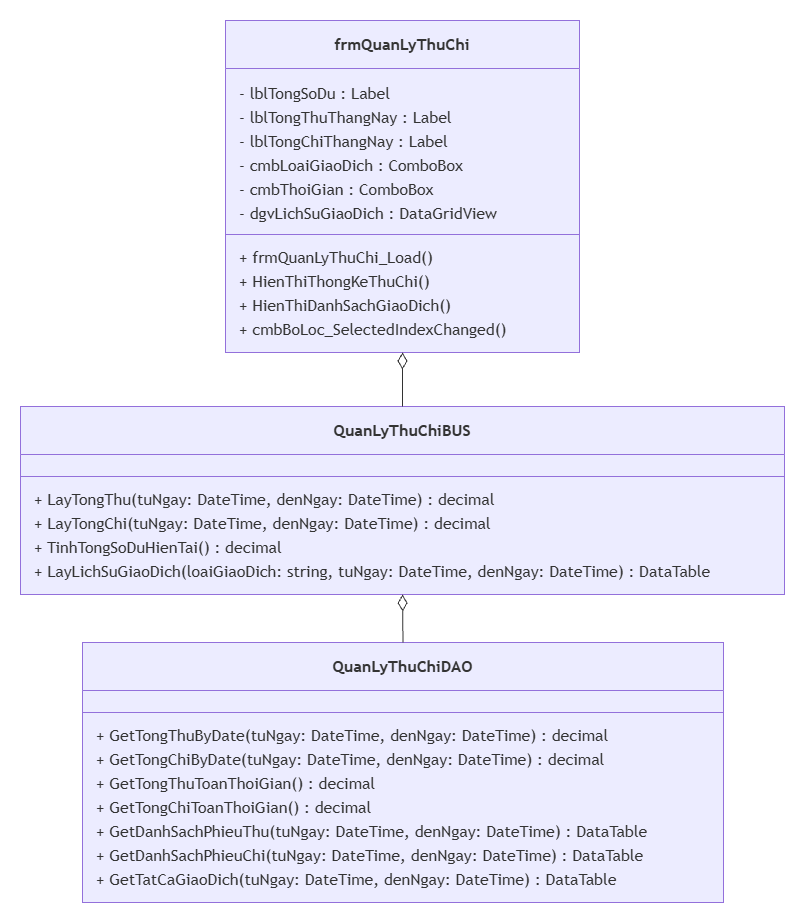

The diagram above was exported from draw.io. Its source (the exported page's mxGraphModel, read from the mxfile embedded in the PNG):
<mxGraphModel dx="936" dy="479" grid="1" gridSize="10" guides="1" tooltips="1" connect="1" arrows="1" fold="1" page="1" pageScale="1" pageWidth="900" pageHeight="1600" math="0" shadow="0">
  <root>
    <mxCell id="0" />
    <mxCell id="1" parent="0" />
    <UserObject label="" mermaidData="{&#10;  &quot;data&quot;: &quot;classDiagram\n    class frmQuanLyThuChi {\n        - lblTongSoDu : Label\n        - lblTongThuThangNay : Label\n        - lblTongChiThangNay : Label\n        - cmbLoaiGiaoDich : ComboBox\n        - cmbThoiGian : ComboBox\n        - dgvLichSuGiaoDich : DataGridView\n        + frmQuanLyThuChi_Load()\n        + HienThiThongKeThuChi()\n        + HienThiDanhSachGiaoDich()\n        + cmbBoLoc_SelectedIndexChanged()\n    }\n\n    class QuanLyThuChiBUS {\n        + LayTongThu(tuNgay: DateTime, denNgay: DateTime) : decimal\n        + LayTongChi(tuNgay: DateTime, denNgay: DateTime) : decimal\n        + TinhTongSoDuHienTai() : decimal\n        + LayLichSuGiaoDich(loaiGiaoDich: string, tuNgay: DateTime, denNgay: DateTime) : DataTable\n    }\n\n    class QuanLyThuChiDAO {\n        + GetTongThuByDate(tuNgay: DateTime, denNgay: DateTime) : decimal\n        + GetTongChiByDate(tuNgay: DateTime, denNgay: DateTime) : decimal\n        + GetTongThuToanThoiGian() : decimal\n        + GetTongChiToanThoiGian() : decimal\n        + GetDanhSachPhieuThu(tuNgay: DateTime, denNgay: DateTime) : DataTable\n        + GetDanhSachPhieuChi(tuNgay: DateTime, denNgay: DateTime) : DataTable\n        + GetTatCaGiaoDich(tuNgay: DateTime, denNgay: DateTime) : DataTable\n    }\n\n    frmQuanLyThuChi o-- QuanLyThuChiBUS\n    QuanLyThuChiBUS o-- QuanLyThuChiDAO&quot;,&#10;  &quot;config&quot;: null&#10;}" id="JwijImFgAjhLFF5QFTdE-37">
      <mxCell connectable="0" parent="1" style="group;transparentBounds=1;editIcon=1;lockedGroup=0;groupPadding=20;" vertex="1">
        <mxGeometry as="geometry" />
      </mxCell>
    </UserObject>
    <UserObject label="&lt;b&gt;frmQuanLyThuChi&lt;/b&gt;" mermaidId="n:frmQuanLyThuChi" mermaidBaseStyle="swimlane;html=1;fontStyle=0;fontSize=16;align=center;verticalAlign=middle;horizontal=1;childLayout=stackLayout;startSize=48;horizontalStack=0;resizeParent=1;resizeParentMax=0;resizeLast=0;collapsible=0;marginTop=12;marginBottom=12;stackSpacing=0;swimlaneFillColor=light-dark(#ECECFF,#1f2020);whiteSpace=wrap;fillColor=light-dark(#ECECFF,#1f2020);strokeColor=light-dark(#9370DB,#cccccc);fontColor=light-dark(#333333,#cccccc);fontFamily=Trebuchet MS,Verdana,Arial,sans-serif;" mermaidBaseValue="&lt;b&gt;frmQuanLyThuChi&lt;/b&gt;" id="JwijImFgAjhLFF5QFTdE-38">
      <mxCell parent="JwijImFgAjhLFF5QFTdE-37" style="swimlane;html=1;fontStyle=0;fontSize=16;align=center;verticalAlign=middle;horizontal=1;childLayout=stackLayout;startSize=48;horizontalStack=0;resizeParent=1;resizeParentMax=0;resizeLast=0;collapsible=0;marginTop=12;marginBottom=12;stackSpacing=0;swimlaneFillColor=light-dark(#ECECFF,#1f2020);whiteSpace=wrap;fillColor=light-dark(#ECECFF,#1f2020);strokeColor=light-dark(#9370DB,#cccccc);fontColor=light-dark(#333333,#cccccc);fontFamily=Trebuchet MS,Verdana,Arial,sans-serif;" vertex="1">
        <mxGeometry height="332" width="354" x="245" y="160" as="geometry" />
      </mxCell>
    </UserObject>
    <mxCell id="JwijImFgAjhLFF5QFTdE-39" parent="JwijImFgAjhLFF5QFTdE-38" style="text;fontSize=16;strokeColor=none;fillColor=none;align=left;verticalAlign=middle;spacingLeft=12;spacingRight=12;overflow=hidden;rotatable=0;points=[[0,0.5],[1,0.5]];portConstraint=eastwest;fontFamily=Trebuchet MS,Verdana,Arial,sans-serif;fontColor=light-dark(#333333,#cccccc);" value="- lblTongSoDu : Label" vertex="1">
      <mxGeometry height="24" width="354" y="60" as="geometry" />
    </mxCell>
    <mxCell id="JwijImFgAjhLFF5QFTdE-40" parent="JwijImFgAjhLFF5QFTdE-38" style="text;fontSize=16;strokeColor=none;fillColor=none;align=left;verticalAlign=middle;spacingLeft=12;spacingRight=12;overflow=hidden;rotatable=0;points=[[0,0.5],[1,0.5]];portConstraint=eastwest;fontFamily=Trebuchet MS,Verdana,Arial,sans-serif;fontColor=light-dark(#333333,#cccccc);" value="- lblTongThuThangNay : Label" vertex="1">
      <mxGeometry height="24" width="354" y="84" as="geometry" />
    </mxCell>
    <mxCell id="JwijImFgAjhLFF5QFTdE-41" parent="JwijImFgAjhLFF5QFTdE-38" style="text;fontSize=16;strokeColor=none;fillColor=none;align=left;verticalAlign=middle;spacingLeft=12;spacingRight=12;overflow=hidden;rotatable=0;points=[[0,0.5],[1,0.5]];portConstraint=eastwest;fontFamily=Trebuchet MS,Verdana,Arial,sans-serif;fontColor=light-dark(#333333,#cccccc);" value="- lblTongChiThangNay : Label" vertex="1">
      <mxGeometry height="24" width="354" y="108" as="geometry" />
    </mxCell>
    <mxCell id="JwijImFgAjhLFF5QFTdE-42" parent="JwijImFgAjhLFF5QFTdE-38" style="text;fontSize=16;strokeColor=none;fillColor=none;align=left;verticalAlign=middle;spacingLeft=12;spacingRight=12;overflow=hidden;rotatable=0;points=[[0,0.5],[1,0.5]];portConstraint=eastwest;fontFamily=Trebuchet MS,Verdana,Arial,sans-serif;fontColor=light-dark(#333333,#cccccc);" value="- cmbLoaiGiaoDich : ComboBox" vertex="1">
      <mxGeometry height="24" width="354" y="132" as="geometry" />
    </mxCell>
    <mxCell id="JwijImFgAjhLFF5QFTdE-43" parent="JwijImFgAjhLFF5QFTdE-38" style="text;fontSize=16;strokeColor=none;fillColor=none;align=left;verticalAlign=middle;spacingLeft=12;spacingRight=12;overflow=hidden;rotatable=0;points=[[0,0.5],[1,0.5]];portConstraint=eastwest;fontFamily=Trebuchet MS,Verdana,Arial,sans-serif;fontColor=light-dark(#333333,#cccccc);" value="- cmbThoiGian : ComboBox" vertex="1">
      <mxGeometry height="24" width="354" y="156" as="geometry" />
    </mxCell>
    <mxCell id="JwijImFgAjhLFF5QFTdE-44" parent="JwijImFgAjhLFF5QFTdE-38" style="text;fontSize=16;strokeColor=none;fillColor=none;align=left;verticalAlign=middle;spacingLeft=12;spacingRight=12;overflow=hidden;rotatable=0;points=[[0,0.5],[1,0.5]];portConstraint=eastwest;fontFamily=Trebuchet MS,Verdana,Arial,sans-serif;fontColor=light-dark(#333333,#cccccc);" value="- dgvLichSuGiaoDich : DataGridView" vertex="1">
      <mxGeometry height="24" width="354" y="180" as="geometry" />
    </mxCell>
    <mxCell id="JwijImFgAjhLFF5QFTdE-45" parent="JwijImFgAjhLFF5QFTdE-38" style="line;strokeWidth=1;fillColor=none;spacingLeft=3;spacingRight=3;rotatable=0;points=[];strokeColor=inherit;" vertex="1">
      <mxGeometry height="20" width="354" y="204" as="geometry" />
    </mxCell>
    <mxCell id="JwijImFgAjhLFF5QFTdE-46" parent="JwijImFgAjhLFF5QFTdE-38" style="text;fontSize=16;strokeColor=none;fillColor=none;align=left;verticalAlign=middle;spacingLeft=12;spacingRight=12;overflow=hidden;rotatable=0;points=[[0,0.5],[1,0.5]];portConstraint=eastwest;fontFamily=Trebuchet MS,Verdana,Arial,sans-serif;fontColor=light-dark(#333333,#cccccc);" value="+ frmQuanLyThuChi_Load()" vertex="1">
      <mxGeometry height="24" width="354" y="224" as="geometry" />
    </mxCell>
    <mxCell id="JwijImFgAjhLFF5QFTdE-47" parent="JwijImFgAjhLFF5QFTdE-38" style="text;fontSize=16;strokeColor=none;fillColor=none;align=left;verticalAlign=middle;spacingLeft=12;spacingRight=12;overflow=hidden;rotatable=0;points=[[0,0.5],[1,0.5]];portConstraint=eastwest;fontFamily=Trebuchet MS,Verdana,Arial,sans-serif;fontColor=light-dark(#333333,#cccccc);" value="+ HienThiThongKeThuChi()" vertex="1">
      <mxGeometry height="24" width="354" y="248" as="geometry" />
    </mxCell>
    <mxCell id="JwijImFgAjhLFF5QFTdE-48" parent="JwijImFgAjhLFF5QFTdE-38" style="text;fontSize=16;strokeColor=none;fillColor=none;align=left;verticalAlign=middle;spacingLeft=12;spacingRight=12;overflow=hidden;rotatable=0;points=[[0,0.5],[1,0.5]];portConstraint=eastwest;fontFamily=Trebuchet MS,Verdana,Arial,sans-serif;fontColor=light-dark(#333333,#cccccc);" value="+ HienThiDanhSachGiaoDich()" vertex="1">
      <mxGeometry height="24" width="354" y="272" as="geometry" />
    </mxCell>
    <mxCell id="JwijImFgAjhLFF5QFTdE-49" parent="JwijImFgAjhLFF5QFTdE-38" style="text;fontSize=16;strokeColor=none;fillColor=none;align=left;verticalAlign=middle;spacingLeft=12;spacingRight=12;overflow=hidden;rotatable=0;points=[[0,0.5],[1,0.5]];portConstraint=eastwest;fontFamily=Trebuchet MS,Verdana,Arial,sans-serif;fontColor=light-dark(#333333,#cccccc);" value="+ cmbBoLoc_SelectedIndexChanged()" vertex="1">
      <mxGeometry height="24" width="354" y="296" as="geometry" />
    </mxCell>
    <UserObject label="&lt;b&gt;QuanLyThuChiBUS&lt;/b&gt;" mermaidId="n:QuanLyThuChiBUS" mermaidBaseStyle="swimlane;html=1;fontStyle=0;fontSize=16;align=center;verticalAlign=middle;horizontal=1;childLayout=stackLayout;startSize=48;horizontalStack=0;resizeParent=1;resizeParentMax=0;resizeLast=0;collapsible=0;marginTop=12;marginBottom=12;stackSpacing=0;swimlaneFillColor=light-dark(#ECECFF,#1f2020);whiteSpace=wrap;fillColor=light-dark(#ECECFF,#1f2020);strokeColor=light-dark(#9370DB,#cccccc);fontColor=light-dark(#333333,#cccccc);fontFamily=Trebuchet MS,Verdana,Arial,sans-serif;" mermaidBaseValue="&lt;b&gt;QuanLyThuChiBUS&lt;/b&gt;" id="JwijImFgAjhLFF5QFTdE-50">
      <mxCell parent="JwijImFgAjhLFF5QFTdE-37" style="swimlane;html=1;fontStyle=0;fontSize=16;align=center;verticalAlign=middle;horizontal=1;childLayout=stackLayout;startSize=48;horizontalStack=0;resizeParent=1;resizeParentMax=0;resizeLast=0;collapsible=0;marginTop=12;marginBottom=12;stackSpacing=0;swimlaneFillColor=light-dark(#ECECFF,#1f2020);whiteSpace=wrap;fillColor=light-dark(#ECECFF,#1f2020);strokeColor=light-dark(#9370DB,#cccccc);fontColor=light-dark(#333333,#cccccc);fontFamily=Trebuchet MS,Verdana,Arial,sans-serif;" vertex="1">
        <mxGeometry height="188" width="764" x="40" y="546" as="geometry" />
      </mxCell>
    </UserObject>
    <mxCell id="JwijImFgAjhLFF5QFTdE-51" parent="JwijImFgAjhLFF5QFTdE-50" style="line;strokeWidth=1;fillColor=none;spacingLeft=3;spacingRight=3;rotatable=0;points=[];strokeColor=inherit;" vertex="1">
      <mxGeometry height="20" width="764" y="60" as="geometry" />
    </mxCell>
    <mxCell id="JwijImFgAjhLFF5QFTdE-52" parent="JwijImFgAjhLFF5QFTdE-50" style="text;fontSize=16;strokeColor=none;fillColor=none;align=left;verticalAlign=middle;spacingLeft=12;spacingRight=12;overflow=hidden;rotatable=0;points=[[0,0.5],[1,0.5]];portConstraint=eastwest;fontFamily=Trebuchet MS,Verdana,Arial,sans-serif;fontColor=light-dark(#333333,#cccccc);" value="+ LayTongThu(tuNgay: DateTime, denNgay: DateTime) : decimal" vertex="1">
      <mxGeometry height="24" width="764" y="80" as="geometry" />
    </mxCell>
    <mxCell id="JwijImFgAjhLFF5QFTdE-53" parent="JwijImFgAjhLFF5QFTdE-50" style="text;fontSize=16;strokeColor=none;fillColor=none;align=left;verticalAlign=middle;spacingLeft=12;spacingRight=12;overflow=hidden;rotatable=0;points=[[0,0.5],[1,0.5]];portConstraint=eastwest;fontFamily=Trebuchet MS,Verdana,Arial,sans-serif;fontColor=light-dark(#333333,#cccccc);" value="+ LayTongChi(tuNgay: DateTime, denNgay: DateTime) : decimal" vertex="1">
      <mxGeometry height="24" width="764" y="104" as="geometry" />
    </mxCell>
    <mxCell id="JwijImFgAjhLFF5QFTdE-54" parent="JwijImFgAjhLFF5QFTdE-50" style="text;fontSize=16;strokeColor=none;fillColor=none;align=left;verticalAlign=middle;spacingLeft=12;spacingRight=12;overflow=hidden;rotatable=0;points=[[0,0.5],[1,0.5]];portConstraint=eastwest;fontFamily=Trebuchet MS,Verdana,Arial,sans-serif;fontColor=light-dark(#333333,#cccccc);" value="+ TinhTongSoDuHienTai() : decimal" vertex="1">
      <mxGeometry height="24" width="764" y="128" as="geometry" />
    </mxCell>
    <mxCell id="JwijImFgAjhLFF5QFTdE-55" parent="JwijImFgAjhLFF5QFTdE-50" style="text;fontSize=16;strokeColor=none;fillColor=none;align=left;verticalAlign=middle;spacingLeft=12;spacingRight=12;overflow=hidden;rotatable=0;points=[[0,0.5],[1,0.5]];portConstraint=eastwest;fontFamily=Trebuchet MS,Verdana,Arial,sans-serif;fontColor=light-dark(#333333,#cccccc);" value="+ LayLichSuGiaoDich(loaiGiaoDich: string, tuNgay: DateTime, denNgay: DateTime) : DataTable" vertex="1">
      <mxGeometry height="24" width="764" y="152" as="geometry" />
    </mxCell>
    <UserObject label="&lt;b&gt;QuanLyThuChiDAO&lt;/b&gt;" mermaidId="n:QuanLyThuChiDAO" mermaidBaseStyle="swimlane;html=1;fontStyle=0;fontSize=16;align=center;verticalAlign=middle;horizontal=1;childLayout=stackLayout;startSize=48;horizontalStack=0;resizeParent=1;resizeParentMax=0;resizeLast=0;collapsible=0;marginTop=12;marginBottom=12;stackSpacing=0;swimlaneFillColor=light-dark(#ECECFF,#1f2020);whiteSpace=wrap;fillColor=light-dark(#ECECFF,#1f2020);strokeColor=light-dark(#9370DB,#cccccc);fontColor=light-dark(#333333,#cccccc);fontFamily=Trebuchet MS,Verdana,Arial,sans-serif;" mermaidBaseValue="&lt;b&gt;QuanLyThuChiDAO&lt;/b&gt;" id="JwijImFgAjhLFF5QFTdE-56">
      <mxCell parent="JwijImFgAjhLFF5QFTdE-37" style="swimlane;html=1;fontStyle=0;fontSize=16;align=center;verticalAlign=middle;horizontal=1;childLayout=stackLayout;startSize=48;horizontalStack=0;resizeParent=1;resizeParentMax=0;resizeLast=0;collapsible=0;marginTop=12;marginBottom=12;stackSpacing=0;swimlaneFillColor=light-dark(#ECECFF,#1f2020);whiteSpace=wrap;fillColor=light-dark(#ECECFF,#1f2020);strokeColor=light-dark(#9370DB,#cccccc);fontColor=light-dark(#333333,#cccccc);fontFamily=Trebuchet MS,Verdana,Arial,sans-serif;" vertex="1">
        <mxGeometry height="260" width="641" x="102" y="782" as="geometry" />
      </mxCell>
    </UserObject>
    <mxCell id="JwijImFgAjhLFF5QFTdE-57" parent="JwijImFgAjhLFF5QFTdE-56" style="line;strokeWidth=1;fillColor=none;spacingLeft=3;spacingRight=3;rotatable=0;points=[];strokeColor=inherit;" vertex="1">
      <mxGeometry height="20" width="641" y="60" as="geometry" />
    </mxCell>
    <mxCell id="JwijImFgAjhLFF5QFTdE-58" parent="JwijImFgAjhLFF5QFTdE-56" style="text;fontSize=16;strokeColor=none;fillColor=none;align=left;verticalAlign=middle;spacingLeft=12;spacingRight=12;overflow=hidden;rotatable=0;points=[[0,0.5],[1,0.5]];portConstraint=eastwest;fontFamily=Trebuchet MS,Verdana,Arial,sans-serif;fontColor=light-dark(#333333,#cccccc);" value="+ GetTongThuByDate(tuNgay: DateTime, denNgay: DateTime) : decimal" vertex="1">
      <mxGeometry height="24" width="641" y="80" as="geometry" />
    </mxCell>
    <mxCell id="JwijImFgAjhLFF5QFTdE-59" parent="JwijImFgAjhLFF5QFTdE-56" style="text;fontSize=16;strokeColor=none;fillColor=none;align=left;verticalAlign=middle;spacingLeft=12;spacingRight=12;overflow=hidden;rotatable=0;points=[[0,0.5],[1,0.5]];portConstraint=eastwest;fontFamily=Trebuchet MS,Verdana,Arial,sans-serif;fontColor=light-dark(#333333,#cccccc);" value="+ GetTongChiByDate(tuNgay: DateTime, denNgay: DateTime) : decimal" vertex="1">
      <mxGeometry height="24" width="641" y="104" as="geometry" />
    </mxCell>
    <mxCell id="JwijImFgAjhLFF5QFTdE-60" parent="JwijImFgAjhLFF5QFTdE-56" style="text;fontSize=16;strokeColor=none;fillColor=none;align=left;verticalAlign=middle;spacingLeft=12;spacingRight=12;overflow=hidden;rotatable=0;points=[[0,0.5],[1,0.5]];portConstraint=eastwest;fontFamily=Trebuchet MS,Verdana,Arial,sans-serif;fontColor=light-dark(#333333,#cccccc);" value="+ GetTongThuToanThoiGian() : decimal" vertex="1">
      <mxGeometry height="24" width="641" y="128" as="geometry" />
    </mxCell>
    <mxCell id="JwijImFgAjhLFF5QFTdE-61" parent="JwijImFgAjhLFF5QFTdE-56" style="text;fontSize=16;strokeColor=none;fillColor=none;align=left;verticalAlign=middle;spacingLeft=12;spacingRight=12;overflow=hidden;rotatable=0;points=[[0,0.5],[1,0.5]];portConstraint=eastwest;fontFamily=Trebuchet MS,Verdana,Arial,sans-serif;fontColor=light-dark(#333333,#cccccc);" value="+ GetTongChiToanThoiGian() : decimal" vertex="1">
      <mxGeometry height="24" width="641" y="152" as="geometry" />
    </mxCell>
    <mxCell id="JwijImFgAjhLFF5QFTdE-62" parent="JwijImFgAjhLFF5QFTdE-56" style="text;fontSize=16;strokeColor=none;fillColor=none;align=left;verticalAlign=middle;spacingLeft=12;spacingRight=12;overflow=hidden;rotatable=0;points=[[0,0.5],[1,0.5]];portConstraint=eastwest;fontFamily=Trebuchet MS,Verdana,Arial,sans-serif;fontColor=light-dark(#333333,#cccccc);" value="+ GetDanhSachPhieuThu(tuNgay: DateTime, denNgay: DateTime) : DataTable" vertex="1">
      <mxGeometry height="24" width="641" y="176" as="geometry" />
    </mxCell>
    <mxCell id="JwijImFgAjhLFF5QFTdE-63" parent="JwijImFgAjhLFF5QFTdE-56" style="text;fontSize=16;strokeColor=none;fillColor=none;align=left;verticalAlign=middle;spacingLeft=12;spacingRight=12;overflow=hidden;rotatable=0;points=[[0,0.5],[1,0.5]];portConstraint=eastwest;fontFamily=Trebuchet MS,Verdana,Arial,sans-serif;fontColor=light-dark(#333333,#cccccc);" value="+ GetDanhSachPhieuChi(tuNgay: DateTime, denNgay: DateTime) : DataTable" vertex="1">
      <mxGeometry height="24" width="641" y="200" as="geometry" />
    </mxCell>
    <mxCell id="JwijImFgAjhLFF5QFTdE-64" parent="JwijImFgAjhLFF5QFTdE-56" style="text;fontSize=16;strokeColor=none;fillColor=none;align=left;verticalAlign=middle;spacingLeft=12;spacingRight=12;overflow=hidden;rotatable=0;points=[[0,0.5],[1,0.5]];portConstraint=eastwest;fontFamily=Trebuchet MS,Verdana,Arial,sans-serif;fontColor=light-dark(#333333,#cccccc);" value="+ GetTatCaGiaoDich(tuNgay: DateTime, denNgay: DateTime) : DataTable" vertex="1">
      <mxGeometry height="24" width="641" y="224" as="geometry" />
    </mxCell>
    <UserObject label="" mermaidId="e:frmQuanLyThuChi-&gt;QuanLyThuChiBUS#0" mermaidBaseStyle="curved=1;startArrow=diamondThin;startSize=14;startFill=0;endArrow=none;strokeColor=light-dark(#333333,#cccccc);exitX=0.5;exitY=1;entryX=0.5;entryY=0;" mermaidBaseValue="" id="JwijImFgAjhLFF5QFTdE-65">
      <mxCell edge="1" parent="JwijImFgAjhLFF5QFTdE-37" source="JwijImFgAjhLFF5QFTdE-38" style="curved=1;startArrow=diamondThin;startSize=14;startFill=0;endArrow=none;strokeColor=light-dark(#333333,#cccccc);exitX=0.5;exitY=1;entryX=0.5;entryY=0;rounded=0;" target="JwijImFgAjhLFF5QFTdE-50">
        <mxGeometry relative="1" as="geometry">
          <Array as="points" />
        </mxGeometry>
      </mxCell>
    </UserObject>
    <UserObject label="" mermaidId="e:QuanLyThuChiBUS-&gt;QuanLyThuChiDAO#0" mermaidBaseStyle="curved=1;startArrow=diamondThin;startSize=14;startFill=0;endArrow=none;strokeColor=light-dark(#333333,#cccccc);exitX=0.5;exitY=1;entryX=0.5;entryY=0;" mermaidBaseValue="" id="JwijImFgAjhLFF5QFTdE-66">
      <mxCell edge="1" parent="JwijImFgAjhLFF5QFTdE-37" source="JwijImFgAjhLFF5QFTdE-50" style="curved=1;startArrow=diamondThin;startSize=14;startFill=0;endArrow=none;strokeColor=light-dark(#333333,#cccccc);exitX=0.5;exitY=1;entryX=0.5;entryY=0;rounded=0;" target="JwijImFgAjhLFF5QFTdE-56">
        <mxGeometry relative="1" as="geometry">
          <Array as="points" />
        </mxGeometry>
      </mxCell>
    </UserObject>
  </root>
</mxGraphModel>